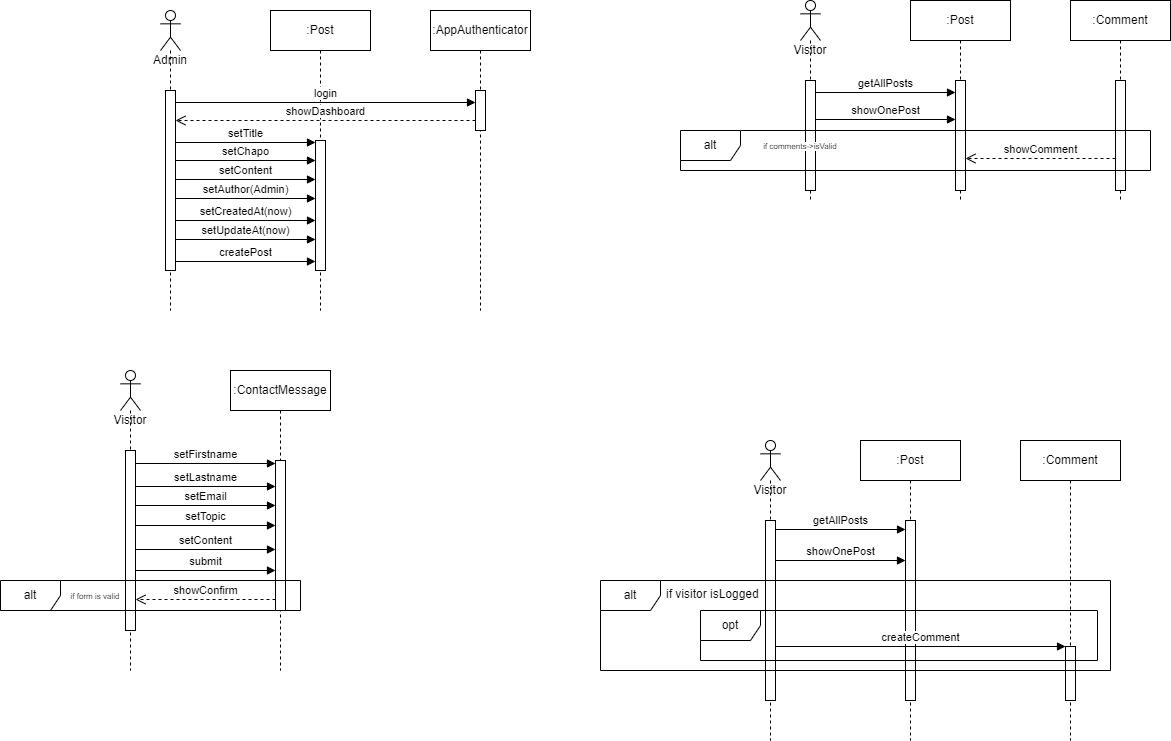

The diagram above was exported from draw.io. Its source (the exported page's mxGraphModel, read from the mxfile embedded in the PNG):
<mxGraphModel dx="3152" dy="775" grid="1" gridSize="10" guides="1" tooltips="1" connect="1" arrows="1" fold="1" page="1" pageScale="1" pageWidth="850" pageHeight="1100" math="0" shadow="0">
  <root>
    <mxCell id="0" />
    <mxCell id="1" parent="0" />
    <mxCell id="2D1t1asED0uuwnK9HSgP-2" value="Visitor" style="shape=umlLifeline;participant=umlActor;perimeter=lifelinePerimeter;whiteSpace=wrap;html=1;container=1;collapsible=0;recursiveResize=0;verticalAlign=top;spacingTop=36;outlineConnect=0;" parent="1" vertex="1">
      <mxGeometry x="110" y="80" width="20" height="200" as="geometry" />
    </mxCell>
    <mxCell id="2D1t1asED0uuwnK9HSgP-3" value="" style="html=1;points=[];perimeter=orthogonalPerimeter;" parent="2D1t1asED0uuwnK9HSgP-2" vertex="1">
      <mxGeometry x="5" y="80" width="10" height="110" as="geometry" />
    </mxCell>
    <mxCell id="2D1t1asED0uuwnK9HSgP-4" value=":Post" style="shape=umlLifeline;perimeter=lifelinePerimeter;whiteSpace=wrap;html=1;container=1;collapsible=0;recursiveResize=0;outlineConnect=0;" parent="1" vertex="1">
      <mxGeometry x="220" y="80" width="100" height="200" as="geometry" />
    </mxCell>
    <mxCell id="Q2ENV4n5_tM63Plhbcqb-4" value="" style="html=1;points=[];perimeter=orthogonalPerimeter;" parent="2D1t1asED0uuwnK9HSgP-4" vertex="1">
      <mxGeometry x="45" y="80" width="10" height="110" as="geometry" />
    </mxCell>
    <mxCell id="2D1t1asED0uuwnK9HSgP-5" value=":Comment" style="shape=umlLifeline;perimeter=lifelinePerimeter;whiteSpace=wrap;html=1;container=1;collapsible=0;recursiveResize=0;outlineConnect=0;" parent="1" vertex="1">
      <mxGeometry x="380" y="80" width="100" height="200" as="geometry" />
    </mxCell>
    <mxCell id="Q2ENV4n5_tM63Plhbcqb-3" value="" style="html=1;points=[];perimeter=orthogonalPerimeter;" parent="2D1t1asED0uuwnK9HSgP-5" vertex="1">
      <mxGeometry x="45" y="80" width="10" height="110" as="geometry" />
    </mxCell>
    <mxCell id="2D1t1asED0uuwnK9HSgP-6" value="Visitor" style="shape=umlLifeline;participant=umlActor;perimeter=lifelinePerimeter;whiteSpace=wrap;html=1;container=1;collapsible=0;recursiveResize=0;verticalAlign=top;spacingTop=36;outlineConnect=0;" parent="1" vertex="1">
      <mxGeometry x="70" y="520" width="20" height="300" as="geometry" />
    </mxCell>
    <mxCell id="2D1t1asED0uuwnK9HSgP-7" value="" style="html=1;points=[];perimeter=orthogonalPerimeter;" parent="2D1t1asED0uuwnK9HSgP-6" vertex="1">
      <mxGeometry x="5" y="80" width="10" height="180" as="geometry" />
    </mxCell>
    <mxCell id="2D1t1asED0uuwnK9HSgP-8" value=":Post" style="shape=umlLifeline;perimeter=lifelinePerimeter;whiteSpace=wrap;html=1;container=1;collapsible=0;recursiveResize=0;outlineConnect=0;" parent="1" vertex="1">
      <mxGeometry x="170" y="520" width="100" height="300" as="geometry" />
    </mxCell>
    <mxCell id="2D1t1asED0uuwnK9HSgP-16" value="" style="html=1;points=[];perimeter=orthogonalPerimeter;" parent="2D1t1asED0uuwnK9HSgP-8" vertex="1">
      <mxGeometry x="45" y="80" width="10" height="180" as="geometry" />
    </mxCell>
    <mxCell id="2D1t1asED0uuwnK9HSgP-9" value=":Comment" style="shape=umlLifeline;perimeter=lifelinePerimeter;whiteSpace=wrap;html=1;container=1;collapsible=0;recursiveResize=0;outlineConnect=0;" parent="1" vertex="1">
      <mxGeometry x="330" y="520" width="100" height="300" as="geometry" />
    </mxCell>
    <mxCell id="2D1t1asED0uuwnK9HSgP-17" value="" style="html=1;points=[];perimeter=orthogonalPerimeter;" parent="2D1t1asED0uuwnK9HSgP-9" vertex="1">
      <mxGeometry x="45" y="206" width="10" height="54" as="geometry" />
    </mxCell>
    <mxCell id="2D1t1asED0uuwnK9HSgP-11" value="getAllPosts" style="html=1;verticalAlign=bottom;endArrow=block;rounded=0;" parent="1" edge="1">
      <mxGeometry width="80" relative="1" as="geometry">
        <mxPoint x="125" y="172" as="sourcePoint" />
        <mxPoint x="265" y="172" as="targetPoint" />
      </mxGeometry>
    </mxCell>
    <mxCell id="2D1t1asED0uuwnK9HSgP-12" value="getAllPosts" style="html=1;verticalAlign=bottom;endArrow=block;rounded=0;" parent="1" target="2D1t1asED0uuwnK9HSgP-16" edge="1">
      <mxGeometry width="80" relative="1" as="geometry">
        <mxPoint x="85" y="609" as="sourcePoint" />
        <mxPoint x="219.5" y="609" as="targetPoint" />
      </mxGeometry>
    </mxCell>
    <mxCell id="2D1t1asED0uuwnK9HSgP-13" value="showOnePost" style="html=1;verticalAlign=bottom;endArrow=block;rounded=0;" parent="1" target="2D1t1asED0uuwnK9HSgP-16" edge="1">
      <mxGeometry width="80" relative="1" as="geometry">
        <mxPoint x="85" y="640" as="sourcePoint" />
        <mxPoint x="219.5" y="640" as="targetPoint" />
      </mxGeometry>
    </mxCell>
    <mxCell id="2D1t1asED0uuwnK9HSgP-14" value="createComment" style="html=1;verticalAlign=bottom;endArrow=block;rounded=0;" parent="1" target="2D1t1asED0uuwnK9HSgP-17" edge="1">
      <mxGeometry width="80" relative="1" as="geometry">
        <mxPoint x="85" y="726" as="sourcePoint" />
        <mxPoint x="239.5" y="746" as="targetPoint" />
      </mxGeometry>
    </mxCell>
    <mxCell id="2D1t1asED0uuwnK9HSgP-22" value="alt" style="shape=umlFrame;whiteSpace=wrap;html=1;" parent="1" vertex="1">
      <mxGeometry x="-10" y="210" width="470" height="40" as="geometry" />
    </mxCell>
    <mxCell id="2D1t1asED0uuwnK9HSgP-15" value="opt" style="shape=umlFrame;whiteSpace=wrap;html=1;" parent="1" vertex="1">
      <mxGeometry x="10" y="690" width="397" height="50" as="geometry" />
    </mxCell>
    <mxCell id="Q2ENV4n5_tM63Plhbcqb-5" value="showOnePost" style="html=1;verticalAlign=bottom;endArrow=block;rounded=0;" parent="1" edge="1">
      <mxGeometry width="80" relative="1" as="geometry">
        <mxPoint x="125" y="199" as="sourcePoint" />
        <mxPoint x="265" y="199" as="targetPoint" />
      </mxGeometry>
    </mxCell>
    <mxCell id="Q2ENV4n5_tM63Plhbcqb-6" value="showComment" style="html=1;verticalAlign=bottom;endArrow=open;dashed=1;endSize=8;rounded=0;" parent="1" edge="1">
      <mxGeometry relative="1" as="geometry">
        <mxPoint x="425" y="238" as="sourcePoint" />
        <mxPoint x="275" y="238" as="targetPoint" />
      </mxGeometry>
    </mxCell>
    <mxCell id="Q2ENV4n5_tM63Plhbcqb-10" value="&lt;font style=&quot;font-size: 8px ; background-color: rgb(255 , 255 , 255)&quot;&gt;if comments-&amp;gt;isValid&lt;br&gt;&lt;/font&gt;" style="text;html=1;strokeColor=none;fillColor=none;align=center;verticalAlign=middle;whiteSpace=wrap;rounded=0;" parent="1" vertex="1">
      <mxGeometry x="50" y="210" width="120" height="30" as="geometry" />
    </mxCell>
    <mxCell id="z25O38XvI39aFa-t5NDa-1" value="Admin" style="shape=umlLifeline;participant=umlActor;perimeter=lifelinePerimeter;whiteSpace=wrap;html=1;container=1;collapsible=0;recursiveResize=0;verticalAlign=top;spacingTop=36;outlineConnect=0;" parent="1" vertex="1">
      <mxGeometry x="-530" y="90" width="20" height="300" as="geometry" />
    </mxCell>
    <mxCell id="z25O38XvI39aFa-t5NDa-2" value="" style="html=1;points=[];perimeter=orthogonalPerimeter;" parent="z25O38XvI39aFa-t5NDa-1" vertex="1">
      <mxGeometry x="5" y="80" width="10" height="180" as="geometry" />
    </mxCell>
    <mxCell id="z25O38XvI39aFa-t5NDa-3" value=":Post" style="shape=umlLifeline;perimeter=lifelinePerimeter;whiteSpace=wrap;html=1;container=1;collapsible=0;recursiveResize=0;outlineConnect=0;" parent="1" vertex="1">
      <mxGeometry x="-420" y="90" width="100" height="300" as="geometry" />
    </mxCell>
    <mxCell id="z25O38XvI39aFa-t5NDa-4" value="" style="html=1;points=[];perimeter=orthogonalPerimeter;" parent="z25O38XvI39aFa-t5NDa-3" vertex="1">
      <mxGeometry x="45" y="130" width="10" height="130" as="geometry" />
    </mxCell>
    <mxCell id="z25O38XvI39aFa-t5NDa-5" value=":AppAuthenticator" style="shape=umlLifeline;perimeter=lifelinePerimeter;whiteSpace=wrap;html=1;container=1;collapsible=0;recursiveResize=0;outlineConnect=0;" parent="1" vertex="1">
      <mxGeometry x="-260" y="90" width="100" height="300" as="geometry" />
    </mxCell>
    <mxCell id="z25O38XvI39aFa-t5NDa-6" value="" style="html=1;points=[];perimeter=orthogonalPerimeter;" parent="z25O38XvI39aFa-t5NDa-5" vertex="1">
      <mxGeometry x="45" y="80" width="10" height="40" as="geometry" />
    </mxCell>
    <mxCell id="z25O38XvI39aFa-t5NDa-7" value="login" style="html=1;verticalAlign=bottom;endArrow=block;rounded=0;" parent="1" target="z25O38XvI39aFa-t5NDa-6" edge="1">
      <mxGeometry width="80" relative="1" as="geometry">
        <mxPoint x="-515" y="182" as="sourcePoint" />
        <mxPoint x="-375" y="182" as="targetPoint" />
      </mxGeometry>
    </mxCell>
    <mxCell id="z25O38XvI39aFa-t5NDa-9" value="setTitle" style="html=1;verticalAlign=bottom;endArrow=block;rounded=0;" parent="1" edge="1">
      <mxGeometry width="80" relative="1" as="geometry">
        <mxPoint x="-515" y="222" as="sourcePoint" />
        <mxPoint x="-375" y="222" as="targetPoint" />
      </mxGeometry>
    </mxCell>
    <mxCell id="z25O38XvI39aFa-t5NDa-10" value="showDashboard" style="html=1;verticalAlign=bottom;endArrow=open;dashed=1;endSize=8;rounded=0;" parent="1" edge="1">
      <mxGeometry relative="1" as="geometry">
        <mxPoint x="-215" y="200" as="sourcePoint" />
        <mxPoint x="-515" y="200" as="targetPoint" />
      </mxGeometry>
    </mxCell>
    <mxCell id="z25O38XvI39aFa-t5NDa-14" value="Visitor" style="shape=umlLifeline;participant=umlActor;perimeter=lifelinePerimeter;whiteSpace=wrap;html=1;container=1;collapsible=0;recursiveResize=0;verticalAlign=top;spacingTop=36;outlineConnect=0;" parent="1" vertex="1">
      <mxGeometry x="-570" y="450" width="20" height="300" as="geometry" />
    </mxCell>
    <mxCell id="z25O38XvI39aFa-t5NDa-15" value="" style="html=1;points=[];perimeter=orthogonalPerimeter;" parent="z25O38XvI39aFa-t5NDa-14" vertex="1">
      <mxGeometry x="5" y="80" width="10" height="180" as="geometry" />
    </mxCell>
    <mxCell id="z25O38XvI39aFa-t5NDa-16" value=":ContactMessage" style="shape=umlLifeline;perimeter=lifelinePerimeter;whiteSpace=wrap;html=1;container=1;collapsible=0;recursiveResize=0;outlineConnect=0;" parent="1" vertex="1">
      <mxGeometry x="-460" y="450" width="100" height="300" as="geometry" />
    </mxCell>
    <mxCell id="z25O38XvI39aFa-t5NDa-17" value="" style="html=1;points=[];perimeter=orthogonalPerimeter;" parent="z25O38XvI39aFa-t5NDa-16" vertex="1">
      <mxGeometry x="45" y="90" width="10" height="150" as="geometry" />
    </mxCell>
    <mxCell id="z25O38XvI39aFa-t5NDa-27" value="setChapo" style="html=1;verticalAlign=bottom;endArrow=block;rounded=0;" parent="1" edge="1">
      <mxGeometry width="80" relative="1" as="geometry">
        <mxPoint x="-515" y="240" as="sourcePoint" />
        <mxPoint x="-375" y="240" as="targetPoint" />
      </mxGeometry>
    </mxCell>
    <mxCell id="z25O38XvI39aFa-t5NDa-28" value="setContent" style="html=1;verticalAlign=bottom;endArrow=block;rounded=0;" parent="1" edge="1">
      <mxGeometry width="80" relative="1" as="geometry">
        <mxPoint x="-515" y="259" as="sourcePoint" />
        <mxPoint x="-375" y="259" as="targetPoint" />
      </mxGeometry>
    </mxCell>
    <mxCell id="z25O38XvI39aFa-t5NDa-29" value="setAuthor(Admin)" style="html=1;verticalAlign=bottom;endArrow=block;rounded=0;" parent="1" edge="1">
      <mxGeometry width="80" relative="1" as="geometry">
        <mxPoint x="-515" y="278" as="sourcePoint" />
        <mxPoint x="-375" y="278" as="targetPoint" />
      </mxGeometry>
    </mxCell>
    <mxCell id="z25O38XvI39aFa-t5NDa-30" value="setCreatedAt(now)" style="html=1;verticalAlign=bottom;endArrow=block;rounded=0;exitX=1;exitY=0.55;exitDx=0;exitDy=0;exitPerimeter=0;" parent="1" edge="1">
      <mxGeometry width="80" relative="1" as="geometry">
        <mxPoint x="-515" y="300" as="sourcePoint" />
        <mxPoint x="-375" y="300" as="targetPoint" />
      </mxGeometry>
    </mxCell>
    <mxCell id="z25O38XvI39aFa-t5NDa-31" value="setUpdateAt(now)" style="html=1;verticalAlign=bottom;endArrow=block;rounded=0;" parent="1" edge="1">
      <mxGeometry width="80" relative="1" as="geometry">
        <mxPoint x="-515" y="319" as="sourcePoint" />
        <mxPoint x="-375" y="319" as="targetPoint" />
      </mxGeometry>
    </mxCell>
    <mxCell id="z25O38XvI39aFa-t5NDa-32" value="setEmail" style="html=1;verticalAlign=bottom;endArrow=block;rounded=0;" parent="1" edge="1">
      <mxGeometry width="80" relative="1" as="geometry">
        <mxPoint x="-555" y="585" as="sourcePoint" />
        <mxPoint x="-415" y="585" as="targetPoint" />
      </mxGeometry>
    </mxCell>
    <mxCell id="z25O38XvI39aFa-t5NDa-33" value="setFirstname" style="html=1;verticalAlign=bottom;endArrow=block;rounded=0;" parent="1" edge="1">
      <mxGeometry width="80" relative="1" as="geometry">
        <mxPoint x="-555" y="543" as="sourcePoint" />
        <mxPoint x="-415" y="543" as="targetPoint" />
      </mxGeometry>
    </mxCell>
    <mxCell id="z25O38XvI39aFa-t5NDa-34" value="setLastname" style="html=1;verticalAlign=bottom;endArrow=block;rounded=0;" parent="1" edge="1">
      <mxGeometry width="80" relative="1" as="geometry">
        <mxPoint x="-555" y="566" as="sourcePoint" />
        <mxPoint x="-415" y="566" as="targetPoint" />
      </mxGeometry>
    </mxCell>
    <mxCell id="z25O38XvI39aFa-t5NDa-35" value="setTopic" style="html=1;verticalAlign=bottom;endArrow=block;rounded=0;" parent="1" edge="1">
      <mxGeometry width="80" relative="1" as="geometry">
        <mxPoint x="-555" y="605" as="sourcePoint" />
        <mxPoint x="-415" y="605" as="targetPoint" />
      </mxGeometry>
    </mxCell>
    <mxCell id="z25O38XvI39aFa-t5NDa-36" value="setContent" style="html=1;verticalAlign=bottom;endArrow=block;rounded=0;" parent="1" edge="1">
      <mxGeometry width="80" relative="1" as="geometry">
        <mxPoint x="-555" y="629" as="sourcePoint" />
        <mxPoint x="-415" y="629" as="targetPoint" />
      </mxGeometry>
    </mxCell>
    <mxCell id="z25O38XvI39aFa-t5NDa-37" value="submit" style="html=1;verticalAlign=bottom;endArrow=block;rounded=0;" parent="1" edge="1">
      <mxGeometry width="80" relative="1" as="geometry">
        <mxPoint x="-555" y="650" as="sourcePoint" />
        <mxPoint x="-415" y="650" as="targetPoint" />
      </mxGeometry>
    </mxCell>
    <mxCell id="z25O38XvI39aFa-t5NDa-39" value="showConfirm" style="html=1;verticalAlign=bottom;endArrow=open;dashed=1;endSize=8;rounded=0;" parent="1" edge="1">
      <mxGeometry relative="1" as="geometry">
        <mxPoint x="-415" y="679" as="sourcePoint" />
        <mxPoint x="-555" y="679" as="targetPoint" />
      </mxGeometry>
    </mxCell>
    <mxCell id="z25O38XvI39aFa-t5NDa-40" value="alt" style="shape=umlFrame;whiteSpace=wrap;html=1;" parent="1" vertex="1">
      <mxGeometry x="-690" y="660" width="300" height="30" as="geometry" />
    </mxCell>
    <mxCell id="z25O38XvI39aFa-t5NDa-41" value="&lt;font style=&quot;font-size: 8px ; background-color: rgb(255 , 255 , 255)&quot;&gt;if form is valid&lt;br&gt;&lt;/font&gt;" style="text;html=1;strokeColor=none;fillColor=none;align=center;verticalAlign=middle;whiteSpace=wrap;rounded=0;" parent="1" vertex="1">
      <mxGeometry x="-625" y="660" width="60" height="30" as="geometry" />
    </mxCell>
    <mxCell id="z25O38XvI39aFa-t5NDa-42" value="createPost" style="html=1;verticalAlign=bottom;endArrow=block;rounded=0;" parent="1" edge="1">
      <mxGeometry width="80" relative="1" as="geometry">
        <mxPoint x="-515" y="341" as="sourcePoint" />
        <mxPoint x="-375" y="341" as="targetPoint" />
      </mxGeometry>
    </mxCell>
    <mxCell id="y-AlmrnFCXZNQrjLN5mV-1" value="alt" style="shape=umlFrame;whiteSpace=wrap;html=1;" parent="1" vertex="1">
      <mxGeometry x="-90" y="660" width="510" height="90" as="geometry" />
    </mxCell>
    <mxCell id="y-AlmrnFCXZNQrjLN5mV-3" value="if visitor isLogged" style="text;strokeColor=none;fillColor=none;align=left;verticalAlign=top;spacingLeft=4;spacingRight=4;overflow=hidden;rotatable=0;points=[[0,0.5],[1,0.5]];portConstraint=eastwest;" parent="1" vertex="1">
      <mxGeometry x="-30" y="660" width="110" height="26" as="geometry" />
    </mxCell>
  </root>
</mxGraphModel>